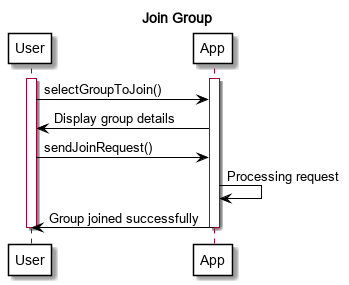

The diagram above was rendered by PlantUML. Its source (embedded in the PNG):
@startuml
title Join Group

skinparam backgroundColor white
skinparam sequenceArrowColor black
skinparam participantBackgroundColor white
skinparam participantBorderColor black
skinparam activationBorderColor black
skinparam activationBackgroundColor white

participant User
participant App

activate User
activate App

User -> App: selectGroupToJoin()
App -> User: Display group details 
User -> App: sendJoinRequest()
App -> App: Processing request
App -> User: Group joined successfully

deactivate App
deactivate User

@enduml